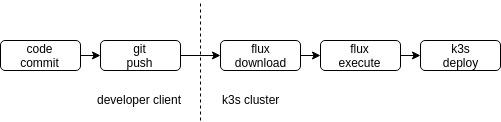

The diagram above was exported from draw.io. Its source (the exported page's mxGraphModel, read from the mxfile embedded in the PNG):
<mxGraphModel dx="711" dy="421" grid="1" gridSize="10" guides="1" tooltips="1" connect="1" arrows="1" fold="1" page="1" pageScale="1" pageWidth="850" pageHeight="1100" math="0" shadow="0">
  <root>
    <mxCell id="0" />
    <mxCell id="1" parent="0" />
    <mxCell id="E49rcoff84TBIPxiv7gR-6" style="edgeStyle=orthogonalEdgeStyle;rounded=0;orthogonalLoop=1;jettySize=auto;html=1;exitX=1;exitY=0.5;exitDx=0;exitDy=0;entryX=0;entryY=0.5;entryDx=0;entryDy=0;" edge="1" parent="1" source="E49rcoff84TBIPxiv7gR-1" target="E49rcoff84TBIPxiv7gR-2">
      <mxGeometry relative="1" as="geometry" />
    </mxCell>
    <mxCell id="E49rcoff84TBIPxiv7gR-1" value="code&lt;br&gt;commit" style="rounded=1;whiteSpace=wrap;html=1;" vertex="1" parent="1">
      <mxGeometry x="40" y="120" width="80" height="30" as="geometry" />
    </mxCell>
    <mxCell id="E49rcoff84TBIPxiv7gR-7" style="edgeStyle=orthogonalEdgeStyle;rounded=0;orthogonalLoop=1;jettySize=auto;html=1;exitX=1;exitY=0.5;exitDx=0;exitDy=0;entryX=0;entryY=0.5;entryDx=0;entryDy=0;" edge="1" parent="1" source="E49rcoff84TBIPxiv7gR-2" target="E49rcoff84TBIPxiv7gR-3">
      <mxGeometry relative="1" as="geometry" />
    </mxCell>
    <mxCell id="E49rcoff84TBIPxiv7gR-2" value="git&lt;br&gt;push" style="rounded=1;whiteSpace=wrap;html=1;" vertex="1" parent="1">
      <mxGeometry x="140" y="120" width="80" height="30" as="geometry" />
    </mxCell>
    <mxCell id="E49rcoff84TBIPxiv7gR-8" style="edgeStyle=orthogonalEdgeStyle;rounded=0;orthogonalLoop=1;jettySize=auto;html=1;exitX=1;exitY=0.5;exitDx=0;exitDy=0;entryX=0;entryY=0.5;entryDx=0;entryDy=0;" edge="1" parent="1" source="E49rcoff84TBIPxiv7gR-3" target="E49rcoff84TBIPxiv7gR-4">
      <mxGeometry relative="1" as="geometry" />
    </mxCell>
    <mxCell id="E49rcoff84TBIPxiv7gR-3" value="flux&lt;br&gt;download" style="rounded=1;whiteSpace=wrap;html=1;" vertex="1" parent="1">
      <mxGeometry x="260" y="120" width="80" height="30" as="geometry" />
    </mxCell>
    <mxCell id="E49rcoff84TBIPxiv7gR-9" style="edgeStyle=orthogonalEdgeStyle;rounded=0;orthogonalLoop=1;jettySize=auto;html=1;exitX=1;exitY=0.5;exitDx=0;exitDy=0;entryX=0;entryY=0.5;entryDx=0;entryDy=0;" edge="1" parent="1" source="E49rcoff84TBIPxiv7gR-4" target="E49rcoff84TBIPxiv7gR-5">
      <mxGeometry relative="1" as="geometry" />
    </mxCell>
    <mxCell id="E49rcoff84TBIPxiv7gR-4" value="flux&lt;br&gt;execute" style="rounded=1;whiteSpace=wrap;html=1;" vertex="1" parent="1">
      <mxGeometry x="360" y="120" width="80" height="30" as="geometry" />
    </mxCell>
    <mxCell id="E49rcoff84TBIPxiv7gR-5" value="k3s&lt;br&gt;deploy" style="rounded=1;whiteSpace=wrap;html=1;" vertex="1" parent="1">
      <mxGeometry x="460" y="120" width="80" height="30" as="geometry" />
    </mxCell>
    <mxCell id="E49rcoff84TBIPxiv7gR-10" value="" style="endArrow=none;dashed=1;html=1;" edge="1" parent="1">
      <mxGeometry width="50" height="50" relative="1" as="geometry">
        <mxPoint x="240" y="200" as="sourcePoint" />
        <mxPoint x="240" y="80" as="targetPoint" />
      </mxGeometry>
    </mxCell>
    <mxCell id="E49rcoff84TBIPxiv7gR-11" value="developer client" style="text;html=1;resizable=0;points=[];autosize=1;align=left;verticalAlign=top;spacingTop=-4;" vertex="1" parent="1">
      <mxGeometry x="135" y="170" width="100" height="20" as="geometry" />
    </mxCell>
    <mxCell id="E49rcoff84TBIPxiv7gR-12" value="k3s cluster" style="text;html=1;resizable=0;points=[];autosize=1;align=left;verticalAlign=top;spacingTop=-4;" vertex="1" parent="1">
      <mxGeometry x="260" y="170" width="70" height="20" as="geometry" />
    </mxCell>
  </root>
</mxGraphModel>